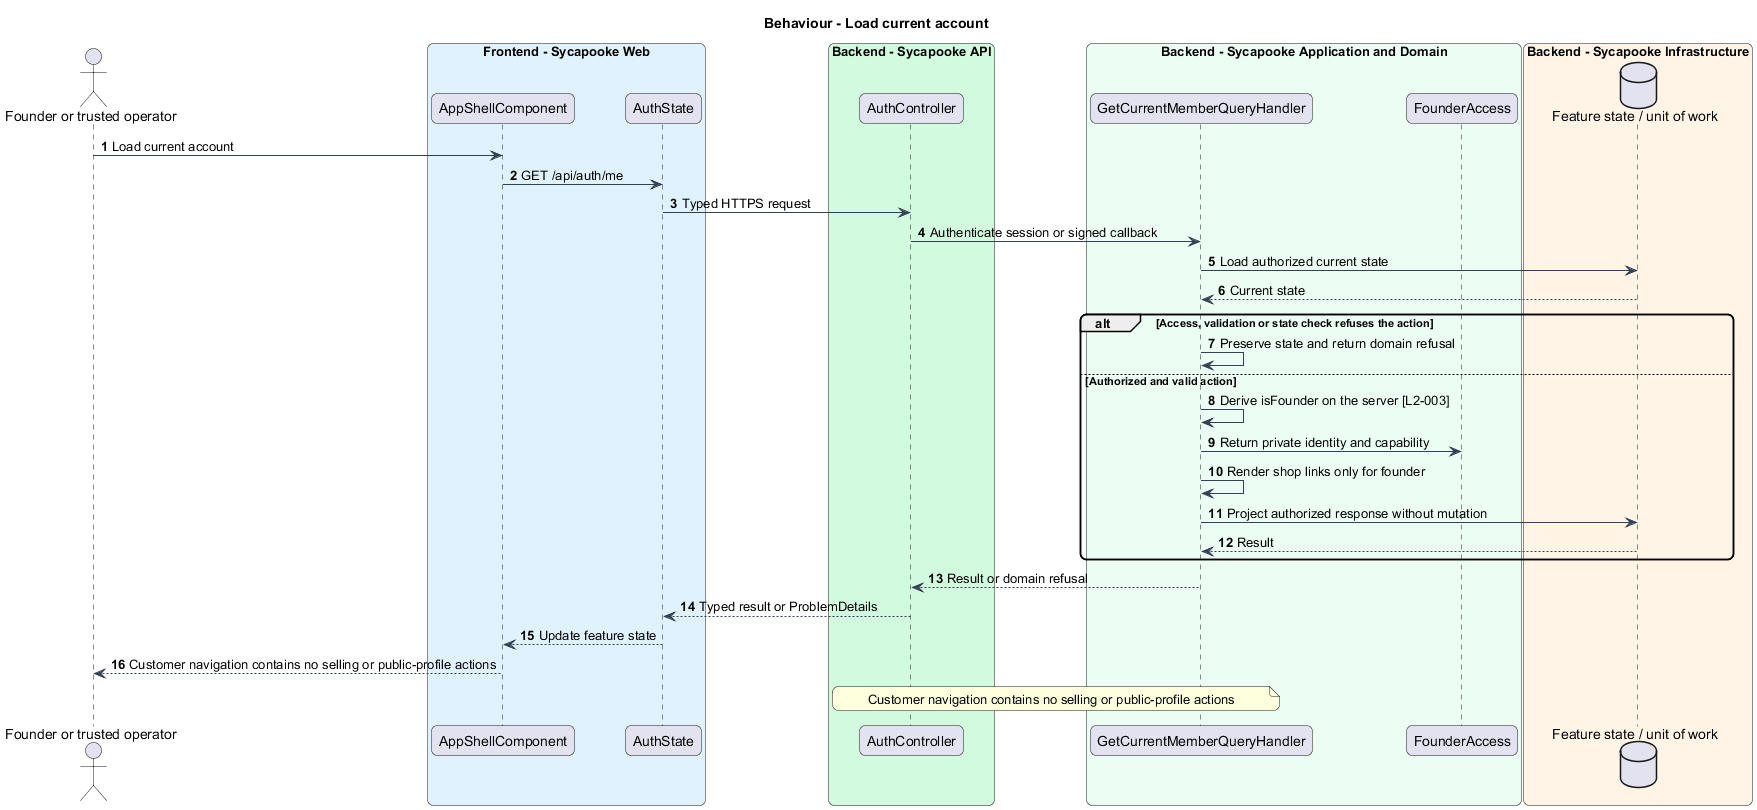

The diagram above was rendered by PlantUML. Its source (embedded in the PNG):
@startuml
skinparam backgroundColor #FFFFFF
skinparam shadowing false
skinparam roundcorner 12
skinparam defaultFontName Arial
skinparam ArrowColor #344054
title Behaviour - Load current account
autonumber
actor "Founder or trusted operator" as actor
box "Frontend - Sycapooke Web" #E0F2FE
 participant "AppShellComponent" as page
 participant "AuthState" as client
end box
box "Backend - Sycapooke API" #D1FADF
 participant "AuthController" as entry
end box
box "Backend - Sycapooke Application and Domain" #ECFDF3
 participant "GetCurrentMemberQueryHandler" as handler
 participant "FounderAccess" as model
end box
box "Backend - Sycapooke Infrastructure" #FFF4E5
 database "Feature state / unit of work" as db
end box
actor -> page : Load current account
page -> client : GET /api/auth/me
client -> entry : Typed HTTPS request
entry -> handler : Authenticate session or signed callback
handler -> db : Load authorized current state
db --> handler : Current state
alt Access, validation or state check refuses the action
 handler -> handler : Preserve state and return domain refusal
else Authorized and valid action
handler -> handler : Derive isFounder on the server [L2-003]
handler -> model : Return private identity and capability
handler -> handler : Render shop links only for founder
handler -> db : Project authorized response without mutation
db --> handler : Result
end
handler --> entry : Result or domain refusal
entry --> client : Typed result or ProblemDetails
client --> page : Update feature state
page --> actor : Customer navigation contains no selling or public-profile actions
note over entry, handler
Customer navigation contains no selling or public-profile actions
end note
@enduml